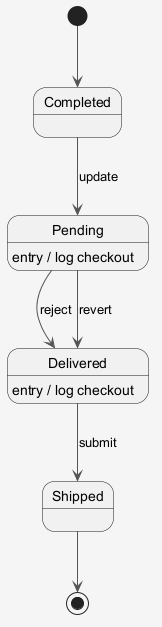

The diagram above was rendered by PlantUML. Its source (embedded in the PNG):
@startuml
skinparam shadowing false
skinparam backgroundColor #F5F5F5
skinparam ArrowColor #555555
[*] --> Completed
Completed --> Pending : update
Pending --> Delivered : reject
Pending : entry / log checkout
Delivered --> Shipped : submit
Delivered : entry / log checkout
Pending --> Delivered : revert
Shipped --> [*]
@enduml